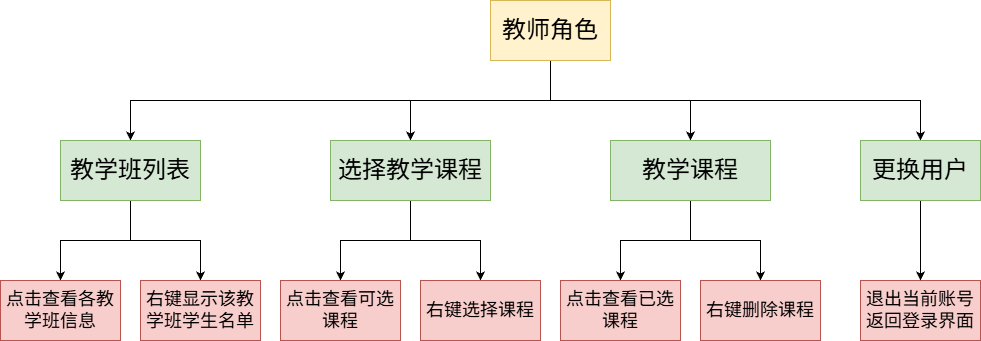

The diagram above was exported from draw.io. Its source (the exported page's mxGraphModel, read from the mxfile embedded in the PNG):
<mxGraphModel dx="2032" dy="814" grid="1" gridSize="10" guides="1" tooltips="1" connect="1" arrows="1" fold="1" page="1" pageScale="1" pageWidth="827" pageHeight="1169" math="0" shadow="0">
  <root>
    <mxCell id="0" />
    <mxCell id="1" parent="0" />
    <mxCell id="hsbDUh0j2tkYGLHufHxV-21" edge="1" parent="1" source="hsbDUh0j2tkYGLHufHxV-1" style="edgeStyle=orthogonalEdgeStyle;rounded=0;orthogonalLoop=1;jettySize=auto;html=1;exitX=0.5;exitY=1;exitDx=0;exitDy=0;entryX=0.5;entryY=0;entryDx=0;entryDy=0;" target="hsbDUh0j2tkYGLHufHxV-7">
      <mxGeometry relative="1" as="geometry" />
    </mxCell>
    <mxCell id="hsbDUh0j2tkYGLHufHxV-22" edge="1" parent="1" source="hsbDUh0j2tkYGLHufHxV-1" style="edgeStyle=orthogonalEdgeStyle;rounded=0;orthogonalLoop=1;jettySize=auto;html=1;exitX=0.5;exitY=1;exitDx=0;exitDy=0;entryX=0.5;entryY=0;entryDx=0;entryDy=0;" target="hsbDUh0j2tkYGLHufHxV-2">
      <mxGeometry relative="1" as="geometry" />
    </mxCell>
    <mxCell id="hsbDUh0j2tkYGLHufHxV-23" edge="1" parent="1" source="hsbDUh0j2tkYGLHufHxV-1" style="edgeStyle=orthogonalEdgeStyle;rounded=0;orthogonalLoop=1;jettySize=auto;html=1;exitX=0.5;exitY=1;exitDx=0;exitDy=0;entryX=0.5;entryY=0;entryDx=0;entryDy=0;" target="hsbDUh0j2tkYGLHufHxV-15">
      <mxGeometry relative="1" as="geometry" />
    </mxCell>
    <mxCell id="hsbDUh0j2tkYGLHufHxV-24" edge="1" parent="1" source="hsbDUh0j2tkYGLHufHxV-1" style="edgeStyle=orthogonalEdgeStyle;rounded=0;orthogonalLoop=1;jettySize=auto;html=1;exitX=0.5;exitY=1;exitDx=0;exitDy=0;" target="hsbDUh0j2tkYGLHufHxV-19">
      <mxGeometry relative="1" as="geometry" />
    </mxCell>
    <mxCell id="hsbDUh0j2tkYGLHufHxV-1" parent="1" style="rounded=0;whiteSpace=wrap;html=1;fillColor=#fff2cc;strokeColor=#d6b656;" value="&lt;font style=&quot;font-size: 24px;&quot;&gt;教师角色&lt;/font&gt;" vertex="1">
      <mxGeometry height="60" width="120" x="320" y="80" as="geometry" />
    </mxCell>
    <mxCell id="hsbDUh0j2tkYGLHufHxV-5" edge="1" parent="1" source="hsbDUh0j2tkYGLHufHxV-2" style="edgeStyle=orthogonalEdgeStyle;rounded=0;orthogonalLoop=1;jettySize=auto;html=1;exitX=0.5;exitY=1;exitDx=0;exitDy=0;entryX=0.5;entryY=0;entryDx=0;entryDy=0;" target="hsbDUh0j2tkYGLHufHxV-3">
      <mxGeometry relative="1" as="geometry" />
    </mxCell>
    <mxCell id="hsbDUh0j2tkYGLHufHxV-6" edge="1" parent="1" source="hsbDUh0j2tkYGLHufHxV-2" style="edgeStyle=orthogonalEdgeStyle;rounded=0;orthogonalLoop=1;jettySize=auto;html=1;exitX=0.5;exitY=1;exitDx=0;exitDy=0;entryX=0.5;entryY=0;entryDx=0;entryDy=0;" target="hsbDUh0j2tkYGLHufHxV-4">
      <mxGeometry relative="1" as="geometry" />
    </mxCell>
    <mxCell id="hsbDUh0j2tkYGLHufHxV-2" parent="1" style="rounded=0;whiteSpace=wrap;html=1;fillColor=#d5e8d4;strokeColor=#82b366;" value="&lt;font style=&quot;font-size: 24px;&quot;&gt;教学班列表&lt;/font&gt;" vertex="1">
      <mxGeometry height="60" width="140" x="-110" y="220" as="geometry" />
    </mxCell>
    <mxCell id="hsbDUh0j2tkYGLHufHxV-3" parent="1" style="rounded=0;whiteSpace=wrap;html=1;fillColor=#f8cecc;strokeColor=#b85450;" value="&lt;font style=&quot;font-size: 18px;&quot;&gt;点击查看各教学班信息&lt;/font&gt;" vertex="1">
      <mxGeometry height="60" width="120" x="-170" y="360" as="geometry" />
    </mxCell>
    <mxCell id="hsbDUh0j2tkYGLHufHxV-4" parent="1" style="rounded=0;whiteSpace=wrap;html=1;fillColor=#f8cecc;strokeColor=#b85450;" value="&lt;font style=&quot;font-size: 18px;&quot;&gt;右键显示该教学班学生名单&lt;/font&gt;" vertex="1">
      <mxGeometry height="60" width="120" x="-30" y="360" as="geometry" />
    </mxCell>
    <mxCell id="hsbDUh0j2tkYGLHufHxV-10" edge="1" parent="1" source="hsbDUh0j2tkYGLHufHxV-7" style="edgeStyle=orthogonalEdgeStyle;rounded=0;orthogonalLoop=1;jettySize=auto;html=1;exitX=0.5;exitY=1;exitDx=0;exitDy=0;entryX=0.5;entryY=0;entryDx=0;entryDy=0;" target="hsbDUh0j2tkYGLHufHxV-8">
      <mxGeometry relative="1" as="geometry" />
    </mxCell>
    <mxCell id="hsbDUh0j2tkYGLHufHxV-11" edge="1" parent="1" source="hsbDUh0j2tkYGLHufHxV-7" style="edgeStyle=orthogonalEdgeStyle;rounded=0;orthogonalLoop=1;jettySize=auto;html=1;exitX=0.5;exitY=1;exitDx=0;exitDy=0;entryX=0.5;entryY=0;entryDx=0;entryDy=0;" target="hsbDUh0j2tkYGLHufHxV-9">
      <mxGeometry relative="1" as="geometry" />
    </mxCell>
    <mxCell id="hsbDUh0j2tkYGLHufHxV-7" parent="1" style="rounded=0;whiteSpace=wrap;html=1;fillColor=#d5e8d4;strokeColor=#82b366;" value="&lt;font style=&quot;font-size: 24px;&quot;&gt;选择教学课程&lt;/font&gt;" vertex="1">
      <mxGeometry height="60" width="160" x="160" y="220" as="geometry" />
    </mxCell>
    <mxCell id="hsbDUh0j2tkYGLHufHxV-8" parent="1" style="rounded=0;whiteSpace=wrap;html=1;fillColor=#f8cecc;strokeColor=#b85450;" value="&lt;font style=&quot;font-size: 18px;&quot;&gt;点击查看可选课程&lt;/font&gt;" vertex="1">
      <mxGeometry height="60" width="120" x="110" y="360" as="geometry" />
    </mxCell>
    <mxCell id="hsbDUh0j2tkYGLHufHxV-9" parent="1" style="rounded=0;whiteSpace=wrap;html=1;fillColor=#f8cecc;strokeColor=#b85450;" value="&lt;font style=&quot;font-size: 18px;&quot;&gt;右键选择课程&lt;/font&gt;" vertex="1">
      <mxGeometry height="60" width="120" x="250" y="360" as="geometry" />
    </mxCell>
    <mxCell id="hsbDUh0j2tkYGLHufHxV-13" edge="1" parent="1" source="hsbDUh0j2tkYGLHufHxV-15" style="edgeStyle=orthogonalEdgeStyle;rounded=0;orthogonalLoop=1;jettySize=auto;html=1;exitX=0.5;exitY=1;exitDx=0;exitDy=0;entryX=0.5;entryY=0;entryDx=0;entryDy=0;" target="hsbDUh0j2tkYGLHufHxV-16">
      <mxGeometry relative="1" as="geometry" />
    </mxCell>
    <mxCell id="hsbDUh0j2tkYGLHufHxV-14" edge="1" parent="1" source="hsbDUh0j2tkYGLHufHxV-15" style="edgeStyle=orthogonalEdgeStyle;rounded=0;orthogonalLoop=1;jettySize=auto;html=1;exitX=0.5;exitY=1;exitDx=0;exitDy=0;entryX=0.5;entryY=0;entryDx=0;entryDy=0;" target="hsbDUh0j2tkYGLHufHxV-17">
      <mxGeometry relative="1" as="geometry" />
    </mxCell>
    <mxCell id="hsbDUh0j2tkYGLHufHxV-15" parent="1" style="rounded=0;whiteSpace=wrap;html=1;fillColor=#d5e8d4;strokeColor=#82b366;" value="&lt;font style=&quot;font-size: 24px;&quot;&gt;教学课程&lt;/font&gt;" vertex="1">
      <mxGeometry height="60" width="160" x="440" y="220" as="geometry" />
    </mxCell>
    <mxCell id="hsbDUh0j2tkYGLHufHxV-16" parent="1" style="rounded=0;whiteSpace=wrap;html=1;fillColor=#f8cecc;strokeColor=#b85450;" value="&lt;font style=&quot;font-size: 18px;&quot;&gt;点击查看已选课程&lt;/font&gt;" vertex="1">
      <mxGeometry height="60" width="120" x="390" y="360" as="geometry" />
    </mxCell>
    <mxCell id="hsbDUh0j2tkYGLHufHxV-17" parent="1" style="rounded=0;whiteSpace=wrap;html=1;fillColor=#f8cecc;strokeColor=#b85450;" value="&lt;font style=&quot;font-size: 18px;&quot;&gt;右键删除&lt;/font&gt;&lt;span style=&quot;font-size: 18px; background-color: transparent; color: light-dark(rgb(0, 0, 0), rgb(255, 255, 255));&quot;&gt;课程&lt;/span&gt;" vertex="1">
      <mxGeometry height="60" width="120" x="530" y="360" as="geometry" />
    </mxCell>
    <mxCell id="hsbDUh0j2tkYGLHufHxV-18" parent="1" style="rounded=0;whiteSpace=wrap;html=1;fillColor=#f8cecc;strokeColor=#b85450;" value="&lt;font style=&quot;font-size: 18px;&quot;&gt;退出当前账号返回登录界面&lt;/font&gt;" vertex="1">
      <mxGeometry height="60" width="120" x="690" y="360" as="geometry" />
    </mxCell>
    <mxCell id="hsbDUh0j2tkYGLHufHxV-20" edge="1" parent="1" source="hsbDUh0j2tkYGLHufHxV-19" style="edgeStyle=orthogonalEdgeStyle;rounded=0;orthogonalLoop=1;jettySize=auto;html=1;exitX=0.5;exitY=1;exitDx=0;exitDy=0;entryX=0.5;entryY=0;entryDx=0;entryDy=0;" target="hsbDUh0j2tkYGLHufHxV-18">
      <mxGeometry relative="1" as="geometry" />
    </mxCell>
    <mxCell id="hsbDUh0j2tkYGLHufHxV-19" parent="1" style="rounded=0;whiteSpace=wrap;html=1;fillColor=#d5e8d4;strokeColor=#82b366;" value="&lt;font style=&quot;font-size: 24px;&quot;&gt;更换用户&lt;/font&gt;" vertex="1">
      <mxGeometry height="60" width="120" x="690" y="220" as="geometry" />
    </mxCell>
  </root>
</mxGraphModel>